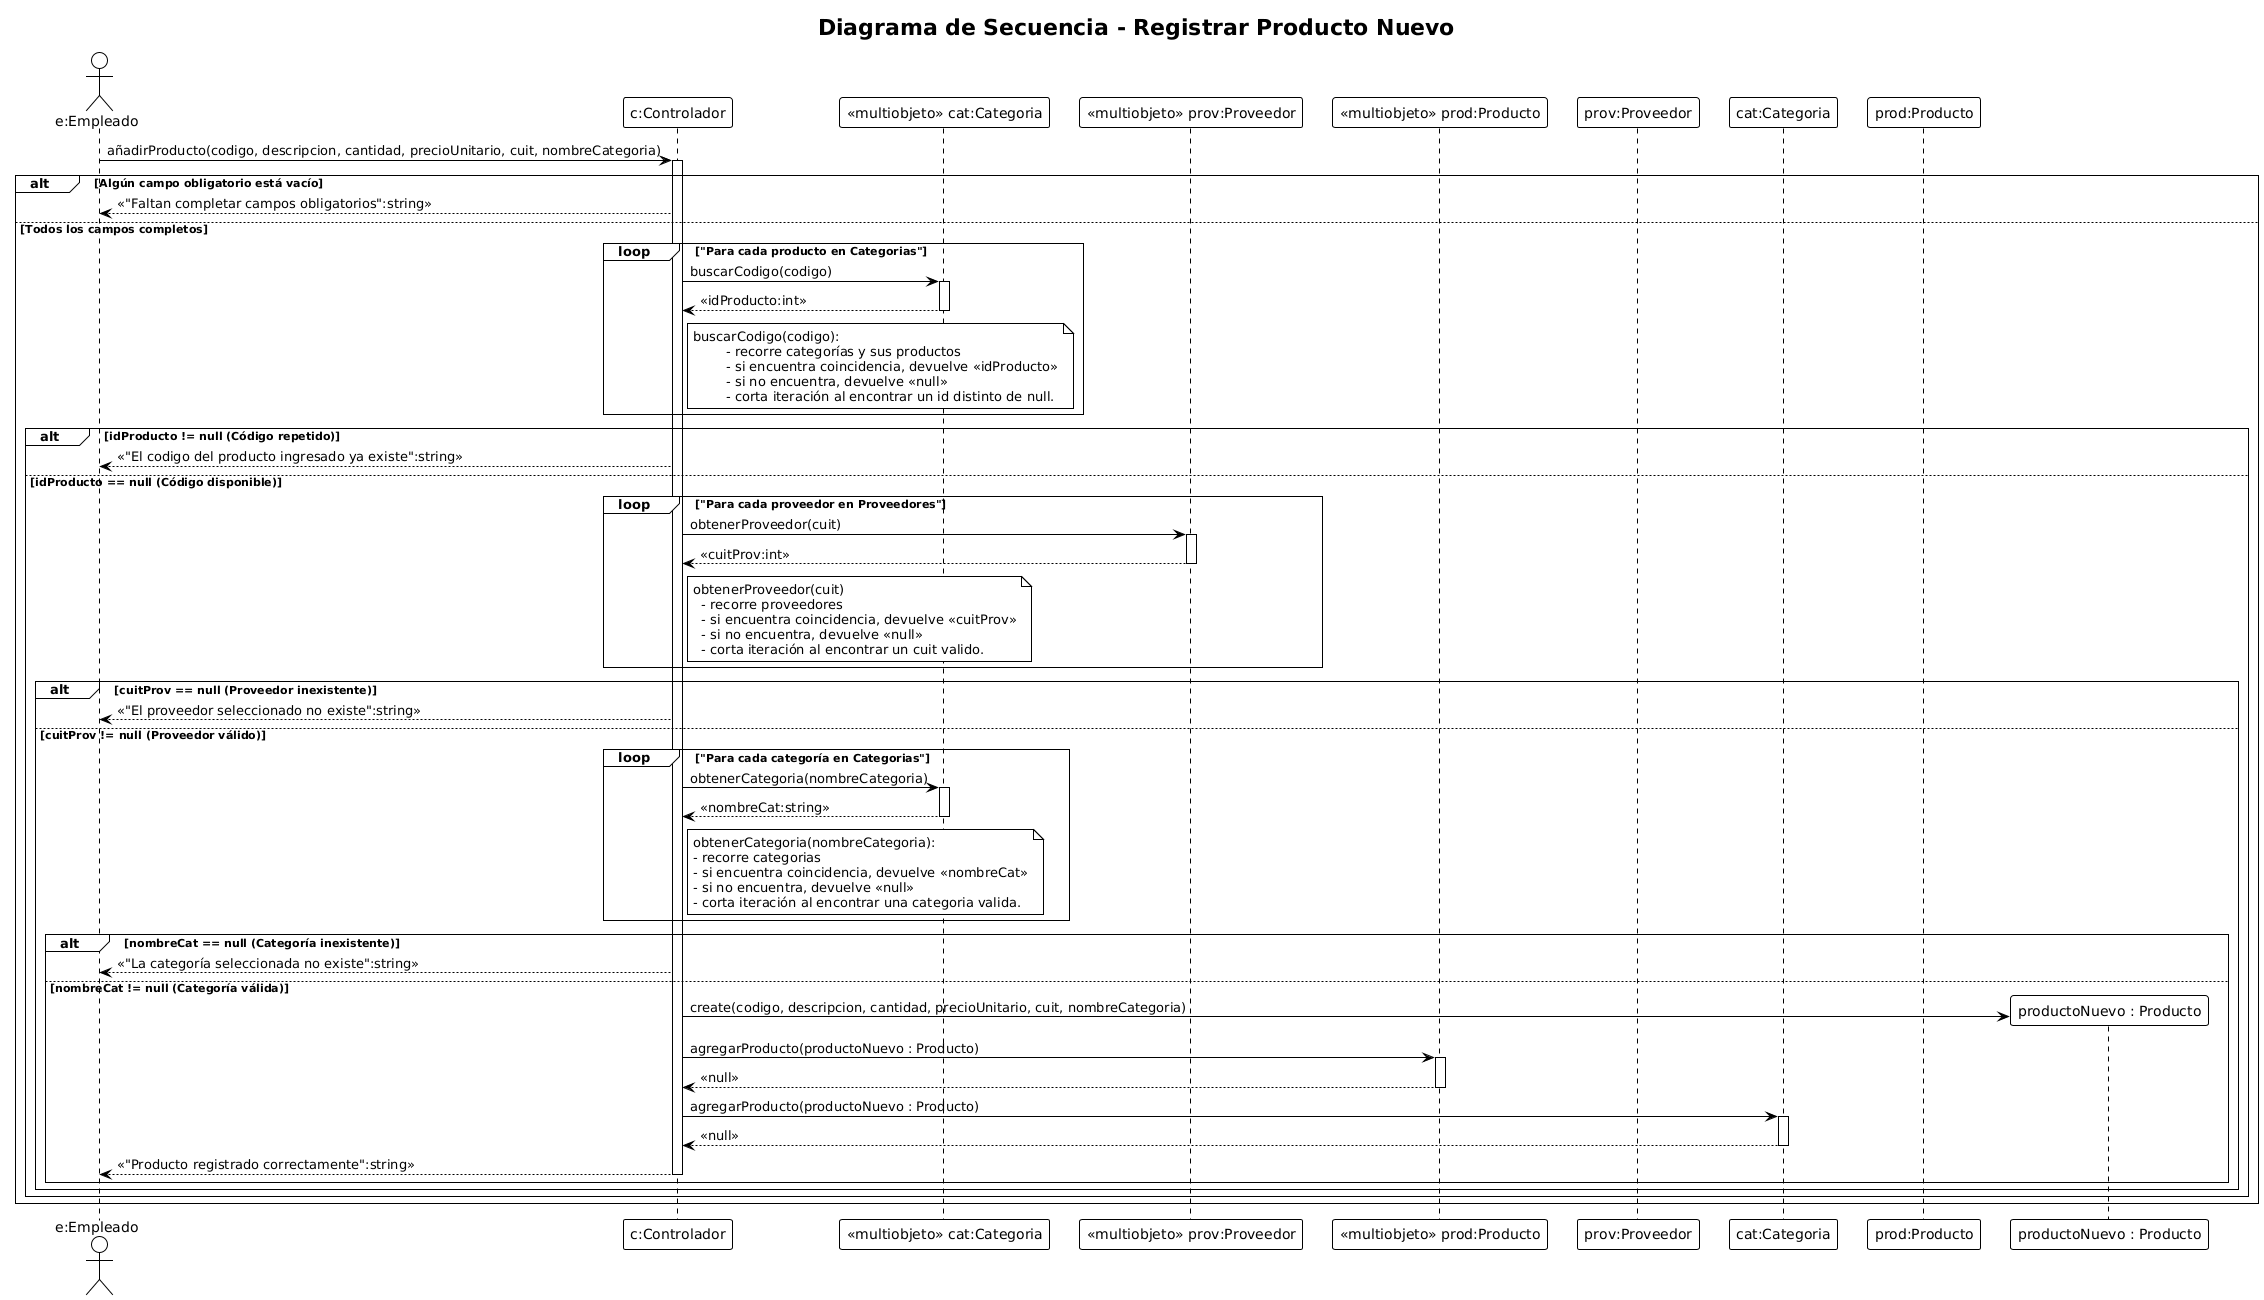

The diagram above was rendered by PlantUML. Its source (embedded in the PNG):
@startuml
!theme plain
title Diagrama de Secuencia - Registrar Producto Nuevo 

actor "e:Empleado" as Empleado
participant "c:Controlador" as Controlador

participant "<<multiobjeto>> cat:Categoria" as Categorias
participant "<<multiobjeto>> prov:Proveedor" as Proveedores
participant "<<multiobjeto>> prod:Producto" as Productos

participant "prov:Proveedor" as Proveedor
participant "cat:Categoria" as Categoria
participant "prod:Producto" as Producto

'===========================================================
' USUARIO COMPLETA FORMULARIO Y PRESIONA GUARDAR
'===========================================================
Empleado -> Controlador : añadirProducto(codigo, descripcion, cantidad, precioUnitario, cuit, nombreCategoria)
activate Controlador

'===========================================================
' VALIDACIÓN UNIFICADA DE CAMPOS VACÍOS
'===========================================================
alt Algún campo obligatorio está vacío
  Controlador --> Empleado : <<"Faltan completar campos obligatorios":string>>

else Todos los campos completos

  '===========================================================
  ' 1) VALIDACIÓN DEL CÓDIGO (NO DEBE EXISTIR)
  '===========================================================
  loop "Para cada producto en Categorias"
    Controlador -> Categorias : buscarCodigo(codigo)
    activate Categorias
    Categorias --> Controlador : <<idProducto:int>>
    deactivate Categorias

    note right of Controlador
      buscarCodigo(codigo):
              - recorre categorías y sus productos
              - si encuentra coincidencia, devuelve <<idProducto>>
              - si no encuentra, devuelve <<null>>
              - corta iteración al encontrar un id distinto de null.
    end note
  end

  alt idProducto != null (Código repetido)
    Controlador --> Empleado : <<"El codigo del producto ingresado ya existe":string>>


  else idProducto == null (Código disponible)

    '===========================================================
    ' 2) VALIDACIÓN DEL PROVEEDOR (DEBE EXISTIR)
    '===========================================================
    loop "Para cada proveedor en Proveedores"
      Controlador -> Proveedores : obtenerProveedor(cuit)
      activate Proveedores
      Proveedores --> Controlador : <<cuitProv:int>>
      deactivate Proveedores

      note right of Controlador  
            obtenerProveedor(cuit)
              - recorre proveedores
              - si encuentra coincidencia, devuelve <<cuitProv>>
              - si no encuentra, devuelve <<null>>
              - corta iteración al encontrar un cuit valido.
        end note
    end

    alt cuitProv == null (Proveedor inexistente)
      Controlador --> Empleado : <<"El proveedor seleccionado no existe":string>>


    else cuitProv != null (Proveedor válido)

      '===========================================================
      ' 3) VALIDACIÓN DE LA CATEGORÍA (DEBE EXISTIR)
      '===========================================================
      loop "Para cada categoría en Categorias"
        Controlador -> Categorias : obtenerCategoria(nombreCategoria)
        activate Categorias
        Categorias --> Controlador : <<nombreCat:string>>
        deactivate Categorias

        note right of Controlador
          obtenerCategoria(nombreCategoria):
          - recorre categorias
          - si encuentra coincidencia, devuelve <<nombreCat>>
          - si no encuentra, devuelve <<null>>
          - corta iteración al encontrar una categoria valida.
        end note
      end

      alt nombreCat == null (Categoría inexistente)
        Controlador --> Empleado : <<"La categoría seleccionada no existe":string>>


      else nombreCat != null (Categoría válida)

        '===========================================================
        ' 4) CREAR OBJETO PRODUCTO (NUEVA ENTIDAD)
        '=========================================================== 

        create "productoNuevo : Producto" as productoNuevo 

        Controlador -> productoNuevo : create(codigo, descripcion, cantidad, precioUnitario, cuit, nombreCategoria)

        '===========================================================
        ' 5) AGREGAR PRODUCTO AL MULTIOBJETO DE PRODUCTOS           
        '===========================================================
        Controlador -> Productos : agregarProducto(productoNuevo : Producto)
        activate Productos
        Productos --> Controlador : <<null>>
        deactivate Productos

        '===========================================================
        ' 6) AGREGAR PRODUCTO A LA CATEGORÍA SELECCIONADA
        '===========================================================
        Controlador -> Categoria : agregarProducto(productoNuevo : Producto)
        activate Categoria
        Categoria --> Controlador : <<null>>
        deactivate Categoria

        Controlador --> Empleado : <<"Producto registrado correctamente":string>>
        deactivate Controlador
      end
    end
  end
end
@enduml